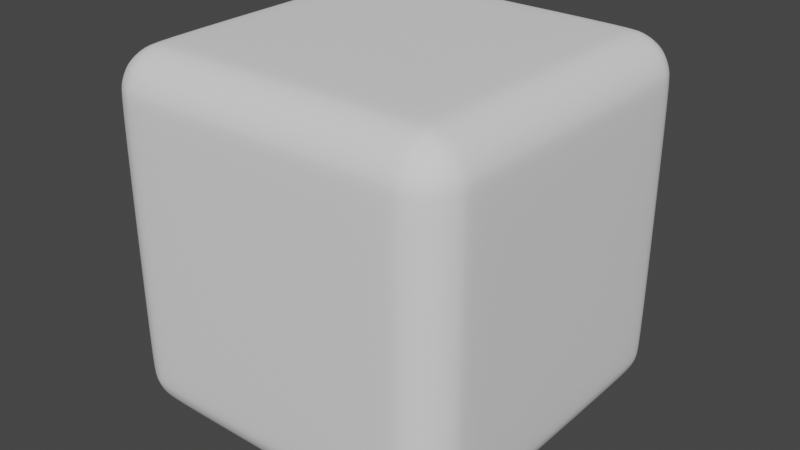# Source: SmoothCube1.blend  (saved by Blender 2.93.20; exported with 4.5.12 LTS)
import bpy
from mathutils import Matrix  # noqa: F401  (used for matrix-valued properties, if any)

bpy.ops.wm.read_factory_settings(use_empty=True)
scene = bpy.context.scene
scene.name = 'Scene'

# ---- collections
col_collection = bpy.data.collections.new('Collection'); scene.collection.children.link(col_collection)

# ---- world
world_world = bpy.data.worlds.new('World'); scene.world = world_world
world_world.use_nodes = True; world_world.node_tree.nodes.clear()
_N = world_world.node_tree.nodes; _L = world_world.node_tree.links
n0 = _N.new('ShaderNodeOutputWorld'); n0.name = 'World Output'; n0.location = (300, 300)
n1 = _N.new('ShaderNodeBackground'); n1.name = 'Background'; n1.location = (10, 300)
n1.inputs[0].default_value = (0.05088, 0.05088, 0.05088, 1.0)
_L.new(n1.outputs[0], n0.inputs[0])
n0.is_active_output = True
world_world.color = (0.05088, 0.05088, 0.05088)
world_world.use_sun_shadow = False
world_world.sun_shadow_jitter_overblur = 0.0

# ---- meshes
me_cube_001 = bpy.data.meshes.new('Cube.001')
me_cube_001.from_pydata([(-1.0, -1.0, -1.0), (-1.0, -1.0, 1.0), (-1.0, 1.0, -1.0), (-1.0, 1.0, 1.0), (1.0, -1.0, -1.0), (1.0, -1.0, 1.0), (1.0, 1.0, -1.0), (1.0, 1.0, 1.0)], [], [(0, 1, 3, 2), (2, 3, 7, 6), (6, 7, 5, 4), (4, 5, 1, 0), (2, 6, 4, 0), (7, 3, 1, 5)])
me_cube_001.polygons.foreach_set('use_smooth', [True] * 6)
_uv = me_cube_001.uv_layers.new(name='UVMap')
_uv.uv.foreach_set('vector', [0.375, 0.0, 0.625, 0.0, 0.625, 0.25, 0.375, 0.25, 0.375, 0.25, 0.625, 0.25, 0.625, 0.5, 0.375, 0.5, 0.375, 0.5, 0.625, 0.5, 0.625, 0.75, 0.375, 0.75, 0.375, 0.75, 0.625, 0.75, 0.625, 1.0, 0.375, 1.0, 0.125, 0.5, 0.375, 0.5, 0.375, 0.75, 0.125, 0.75, 0.625, 0.5, 0.875, 0.5, 0.875, 0.75, 0.625, 0.75])
me_cube_001.use_remesh_fix_poles = True
me_cube_001.use_remesh_preserve_attributes = False
me_cube_001.update()

# ---- objects
ob_cube = bpy.data.objects.new('Cube', me_cube_001)

# ---- transforms, parenting, visibility, modifiers, constraints
ob_cube.location = (0.0, 0.0, 0.0)
_m = ob_cube.modifiers.new('Bevel', 'BEVEL')
_m.width = 0.26
_m.width_pct = 0.26
_m.segments = 6
_m = ob_cube.modifiers.new('Subdivision', 'SUBSURF')
_m.levels = 3

# ---- collection membership
col_collection.objects.link(ob_cube)

# ---- scene / render settings (as saved in the file)
scene.frame_start = 1; scene.frame_end = 250; scene.frame_set(1)
scene.render.engine = 'BLENDER_EEVEE_NEXT'
scene.cycles.use_denoising = False
scene.cycles.samples = 128
scene.cycles.sampling_pattern = 'TABULATED_SOBOL'
scene.cycles.use_adaptive_sampling = False
scene.cycles.use_light_tree = False
scene.view_settings.view_transform = 'Filmic'
bpy.context.view_layer.update()

# ---- added for rendering (the .blend has no active camera and no usable light): camera, sun
cam_auto = bpy.data.cameras.new('AutoCamera')
cam_auto.lens = 50.0
cam_auto.sensor_width = 36.0
cam_auto.clip_end = 1000.0
ob_auto_camera = bpy.data.objects.new('AutoCamera', cam_auto)
scene.collection.objects.link(ob_auto_camera)
ob_auto_camera.location = (3.20507, -3.84609, 2.56406)
ob_auto_camera.rotation_euler = (1.09748, -7.21219e-08, 0.694738)
scene.camera = ob_auto_camera
light_auto_sun = bpy.data.lights.new('AutoSun', 'SUN')
light_auto_sun.energy = 3.0
light_auto_sun.angle = 0.0523599
ob_auto_sun = bpy.data.objects.new('AutoSun', light_auto_sun)
scene.collection.objects.link(ob_auto_sun)
ob_auto_sun.rotation_euler = (0.872665, 0.174533, 0.523599)
bpy.context.view_layer.update()
